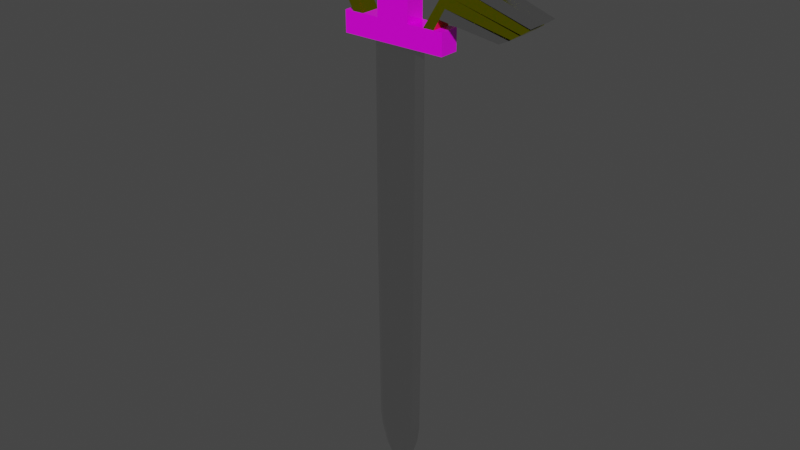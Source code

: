 # Source: blade.blend  (saved by Blender 2.81.16; exported with 4.5.12 LTS)
import bpy
from mathutils import Matrix  # noqa: F401  (used for matrix-valued properties, if any)

bpy.ops.wm.read_factory_settings(use_empty=True)
scene = bpy.context.scene
scene.name = 'Scene'

# ---- collections
col_collection = bpy.data.collections.new('Collection'); scene.collection.children.link(col_collection)

# ---- images (referenced by path relative to the original .blend; pixels are not part of the script)
import os
ASSET_DIR = os.environ.get("B2B_ASSET_DIR", "")  # directory of the original .blend (textures are referenced by path, not embedded)
HERE = os.path.dirname(os.path.abspath(__file__))  # packed textures are extracted next to this script under _unpacked/

def load_image(name, relpath, width, height, colorspace="sRGB"):
    """Load a texture the original file referenced (path relative to the .blend, or extracted next to this script)."""
    p = next((c for c in (os.path.join(HERE, relpath), os.path.join(ASSET_DIR, relpath)) if relpath and os.path.exists(c)), "")
    if p:
        img = bpy.data.images.load(p, check_existing=True)
        img.name = name
    else:  # same state as the original file: an image datablock whose file is absent (Cycles renders it pink)
        img = bpy.data.images.new(name, width, height)
        img.source = "FILE"
        img.filepath = "//" + (relpath or name)
    img.colorspace_settings.name = colorspace
    return img
img_fabric_jpeg = load_image('fabric.jpeg', 'fabric.jpeg', 1024, 1024, 'sRGB')

# ---- materials (node trees are filled in below, after node groups)
mat_material_001 = bpy.data.materials.new('Material.001')
mat_material_001.use_transparent_shadow = False
mat_material_002 = bpy.data.materials.new('Material.002')
mat_material_002.alpha_threshold = 0.0
mat_material_002.use_transparent_shadow = False
mat_material_002.line_color = (0.0, 0.0, 0.0, 1.0)
mat_material = bpy.data.materials.new('Material')
mat_material.alpha_threshold = 0.0
mat_material.use_transparent_shadow = False
mat_material.line_color = (0.0, 0.0, 0.0, 1.0)

# ---- material node trees
mat_material_001.use_nodes = True; mat_material_001.node_tree.nodes.clear()
_N = mat_material_001.node_tree.nodes; _L = mat_material_001.node_tree.links
n0 = _N.new('ShaderNodeSeparateColor'); n0.name = 'Separate RGB'; n0.location = (-160, 127)
n1 = _N.new('ShaderNodeOutputMaterial'); n1.name = 'Material Output'; n1.location = (726, 278)
n2 = _N.new('ShaderNodeTexImage'); n2.name = 'Image Texture'; n2.location = (-509, 289)
n2.image = img_fabric_jpeg
n3 = _N.new('ShaderNodeValToRGB'); n3.name = 'ColorRamp'; n3.location = (68, 116)
n3.color_ramp.interpolation = 'B_SPLINE'
while len(n3.color_ramp.elements) > 1: n3.color_ramp.elements.remove(n3.color_ramp.elements[-1])
n3.color_ramp.elements[0].position = 0.05; n3.color_ramp.elements[0].color = (0.0, 0.0, 0.0, 1.0)
_e = n3.color_ramp.elements.new(0.2045); _e.color = (1.0, 1.0, 1.0, 1.0)
n4 = _N.new('ShaderNodeBsdfPrincipled'); n4.name = 'Principled BSDF'; n4.location = (386, 269)
n4.distribution = 'GGX'
n4.subsurface_method = 'BURLEY'
n4.inputs[3].default_value = 1.45
n4.inputs[27].default_value = (0.0, 0.0, 0.0, 1.0)
n4.inputs[28].default_value = 1.0
n5 = _N.new('ShaderNodeBump'); n5.name = 'Bump'; n5.location = (50, -137)
n5.inputs[0].default_value = 0.175
n5.inputs[1].default_value = 0.1
n5.inputs[2].default_value = 1.0
n6 = _N.new('ShaderNodeRGBCurve'); n6.name = 'RGB Curves'; n6.location = (-39, 477)
_c = n6.mapping.curves[3]
while len(_c.points) > 2: _c.points.remove(_c.points[-1])
_c.points[0].location = (0.0, 0.0); _c.points[0].handle_type = 'AUTO'
_c.points[1].location = (0.64545, 0.33125); _c.points[1].handle_type = 'AUTO'
_p = _c.points.new(1.0, 1.0); _p.handle_type = 'AUTO'
n6.mapping.update()
_L.new(n4.outputs[0], n1.inputs[0])
_L.new(n2.outputs[0], n0.inputs[0])
_L.new(n3.outputs[0], n4.inputs[2])
_L.new(n0.outputs[1], n3.inputs[0])
_L.new(n5.outputs[0], n4.inputs[5])
_L.new(n0.outputs[2], n5.inputs[3])
_L.new(n2.outputs[0], n6.inputs[1])
_L.new(n6.outputs[0], n4.inputs[0])
n1.is_active_output = True
mat_material_002.use_nodes = True; mat_material_002.node_tree.nodes.clear()
_N = mat_material_002.node_tree.nodes; _L = mat_material_002.node_tree.links
n0 = _N.new('ShaderNodeOutputMaterial'); n0.name = 'Material Output'; n0.location = (188, 262)
n1 = _N.new('ShaderNodeMixShader'); n1.name = 'Mix Shader'; n1.location = (-35, 253)
n2 = _N.new('ShaderNodeLayerWeight'); n2.name = 'Layer Weight'; n2.location = (-352, 278)
n3 = _N.new('ShaderNodeBrightContrast'); n3.name = 'Bright/Contrast'; n3.location = (-655, 320)
n4 = _N.new('ShaderNodeTexNoise'); n4.name = 'Musgrave Texture'; n4.location = (-960, 360)
n4.width = 150
n4.noise_type = 'MULTIFRACTAL'
n4.normalize = False
n4.inputs[2].default_value = 7.2
n4.inputs[3].default_value = 0.0
n4.inputs[4].default_value = 1.0
n4.inputs[5].default_value = 1e-05
n5 = _N.new('ShaderNodeMapping'); n5.name = 'Mapping'; n5.location = (-1177, 350)
n6 = _N.new('ShaderNodeTexCoord'); n6.name = 'Texture Coordinate'; n6.location = (-1382, 294)
n7 = _N.new('ShaderNodeBsdfPrincipled'); n7.name = 'Principled BSDF'; n7.location = (-316, -20)
n7.distribution = 'GGX'
n7.subsurface_method = 'BURLEY'
n7.inputs[1].default_value = 1.0
n7.inputs[2].default_value = 0.2
n7.inputs[3].default_value = 1.45
n7.inputs[27].default_value = (0.0, 0.0, 0.0, 1.0)
n7.inputs[28].default_value = 1.0
n8 = _N.new('ShaderNodeMixShader'); n8.name = 'Mix Shader.001'; n8.location = (-310, 116)
n9 = _N.new('ShaderNodeLayerWeight'); n9.name = 'Layer Weight.001'; n9.location = (-707, 162)
n10 = _N.new('ShaderNodeBsdfPrincipled'); n10.name = 'Principled BSDF.001'; n10.location = (-573, -20)
n10.distribution = 'GGX'
n10.subsurface_method = 'BURLEY'
n10.inputs[1].default_value = 1.0
n10.inputs[2].default_value = 0.2
n10.inputs[3].default_value = 1.45
n10.inputs[27].default_value = (0.0, 0.0, 0.0, 1.0)
n10.inputs[28].default_value = 1.0
n11 = _N.new('ShaderNodeBsdfPrincipled'); n11.name = 'Principled BSDF.002'; n11.location = (-854, -27)
n11.distribution = 'GGX'
n11.subsurface_method = 'BURLEY'
n11.inputs[1].default_value = 1.0
n11.inputs[2].default_value = 0.2
n11.inputs[3].default_value = 1.45
n11.inputs[27].default_value = (0.0, 0.0, 0.0, 1.0)
n11.inputs[28].default_value = 1.0
n12 = _N.new('ShaderNodeValToRGB'); n12.name = 'ColorRamp'; n12.location = (-1233, -52)
while len(n12.color_ramp.elements) > 1: n12.color_ramp.elements.remove(n12.color_ramp.elements[-1])
n12.color_ramp.elements[0].position = 0.0; n12.color_ramp.elements[0].color = (0.0, 0.0, 0.0, 1.0)
_e = n12.color_ramp.elements.new(1.0); _e.color = (1.0, 1.0, 1.0, 1.0)
n13 = _N.new('ShaderNodeCameraData'); n13.name = 'Camera Data'; n13.location = (-1401, -71)
_L.new(n1.outputs[0], n0.inputs[0])
_L.new(n7.outputs[0], n1.inputs[2])
_L.new(n2.outputs[1], n1.inputs[0])
_L.new(n3.outputs[0], n2.inputs[0])
_L.new(n4.outputs[0], n3.inputs[0])
_L.new(n5.outputs[0], n4.inputs[0])
_L.new(n6.outputs[4], n5.inputs[0])
_L.new(n8.outputs[0], n1.inputs[1])
_L.new(n9.outputs[1], n8.inputs[0])
_L.new(n10.outputs[0], n8.inputs[2])
_L.new(n11.outputs[0], n8.inputs[1])
_L.new(n12.outputs[0], n9.inputs[0])
_L.new(n13.outputs[1], n12.inputs[0])
n0.is_active_output = True
mat_material.use_nodes = True; mat_material.node_tree.nodes.clear()
_N = mat_material.node_tree.nodes; _L = mat_material.node_tree.links
n0 = _N.new('ShaderNodeOutputMaterial'); n0.name = 'Material Output'; n0.location = (188, 262)
n1 = _N.new('ShaderNodeMixShader'); n1.name = 'Mix Shader'; n1.location = (-35, 253)
n2 = _N.new('ShaderNodeLayerWeight'); n2.name = 'Layer Weight'; n2.location = (-352, 278)
n3 = _N.new('ShaderNodeBrightContrast'); n3.name = 'Bright/Contrast'; n3.location = (-655, 320)
n4 = _N.new('ShaderNodeTexNoise'); n4.name = 'Musgrave Texture'; n4.location = (-960, 360)
n4.width = 150
n4.noise_type = 'MULTIFRACTAL'
n4.normalize = False
n4.inputs[2].default_value = 7.2
n4.inputs[3].default_value = 0.0
n4.inputs[4].default_value = 1.0
n4.inputs[5].default_value = 1e-05
n5 = _N.new('ShaderNodeMapping'); n5.name = 'Mapping'; n5.location = (-1177, 350)
n6 = _N.new('ShaderNodeTexCoord'); n6.name = 'Texture Coordinate'; n6.location = (-1382, 294)
n7 = _N.new('ShaderNodeMixShader'); n7.name = 'Mix Shader.001'; n7.location = (-310, 116)
n8 = _N.new('ShaderNodeLayerWeight'); n8.name = 'Layer Weight.001'; n8.location = (-707, 162)
n9 = _N.new('ShaderNodeBsdfPrincipled'); n9.name = 'Principled BSDF.001'; n9.location = (-573, -20)
n9.distribution = 'GGX'
n9.subsurface_method = 'BURLEY'
n9.inputs[0].default_value = (0.7057, 0.8, 0.0, 1.0)
n9.inputs[1].default_value = 1.0
n9.inputs[2].default_value = 0.2
n9.inputs[3].default_value = 1.45
n9.inputs[27].default_value = (0.0, 0.0, 0.0, 1.0)
n9.inputs[28].default_value = 1.0
n10 = _N.new('ShaderNodeBsdfPrincipled'); n10.name = 'Principled BSDF.002'; n10.location = (-854, -27)
n10.distribution = 'GGX'
n10.subsurface_method = 'BURLEY'
n10.inputs[1].default_value = 1.0
n10.inputs[2].default_value = 0.2
n10.inputs[3].default_value = 1.45
n10.inputs[27].default_value = (0.0, 0.0, 0.0, 1.0)
n10.inputs[28].default_value = 1.0
n11 = _N.new('ShaderNodeValToRGB'); n11.name = 'ColorRamp'; n11.location = (-1233, -52)
while len(n11.color_ramp.elements) > 1: n11.color_ramp.elements.remove(n11.color_ramp.elements[-1])
n11.color_ramp.elements[0].position = 0.0; n11.color_ramp.elements[0].color = (0.0, 0.0, 0.0, 1.0)
_e = n11.color_ramp.elements.new(1.0); _e.color = (1.0, 1.0, 1.0, 1.0)
n12 = _N.new('ShaderNodeCameraData'); n12.name = 'Camera Data'; n12.location = (-1401, -71)
n13 = _N.new('ShaderNodeBsdfPrincipled'); n13.name = 'Principled BSDF'; n13.location = (-316, -20)
n13.distribution = 'GGX'
n13.subsurface_method = 'BURLEY'
n13.inputs[0].default_value = (0.8, 0.7888, 0.001467, 1.0)
n13.inputs[1].default_value = 1.0
n13.inputs[2].default_value = 0.2
n13.inputs[3].default_value = 1.45
n13.inputs[27].default_value = (0.0, 0.0, 0.0, 1.0)
n13.inputs[28].default_value = 1.0
_L.new(n1.outputs[0], n0.inputs[0])
_L.new(n13.outputs[0], n1.inputs[2])
_L.new(n2.outputs[1], n1.inputs[0])
_L.new(n3.outputs[0], n2.inputs[0])
_L.new(n4.outputs[0], n3.inputs[0])
_L.new(n5.outputs[0], n4.inputs[0])
_L.new(n6.outputs[4], n5.inputs[0])
_L.new(n7.outputs[0], n1.inputs[1])
_L.new(n8.outputs[1], n7.inputs[0])
_L.new(n9.outputs[0], n7.inputs[2])
_L.new(n10.outputs[0], n7.inputs[1])
_L.new(n11.outputs[0], n8.inputs[0])
_L.new(n12.outputs[1], n11.inputs[0])
n0.is_active_output = True

# ---- world
world_world = bpy.data.worlds.new('World'); scene.world = world_world
world_world.use_nodes = True; world_world.node_tree.nodes.clear()
_N = world_world.node_tree.nodes; _L = world_world.node_tree.links
n0 = _N.new('ShaderNodeOutputWorld'); n0.name = 'World Output'; n0.location = (300, 300)
n1 = _N.new('ShaderNodeBackground'); n1.name = 'Background'; n1.location = (10, 300)
n1.inputs[0].default_value = (0.05088, 0.05088, 0.05088, 1.0)
_L.new(n1.outputs[0], n0.inputs[0])
n0.is_active_output = True
world_world.color = (0.05088, 0.05088, 0.05088)
world_world.use_sun_shadow = False
world_world.sun_shadow_jitter_overblur = 0.0

# ---- meshes
me_cube_002 = bpy.data.meshes.new('Cube.002')
me_cube_002.from_pydata([(0.0, -0.5319, -1.0), (0.0, -0.5319, 0.1183), (0.0, 0.5319, -1.0), (0.0, 0.5319, 0.1183), (2.838, -0.5319, -1.0), (2.838, -0.5319, 0.1183), (2.838, 0.5319, -1.0), (2.838, 0.5319, 0.1183), (1.358, 0.5319, -1.0), (1.358, -0.5319, -1.0), (0.0, 0.5319, -1.0), (0.0, -0.5319, -1.0), (1.358, 0.5319, -1.0), (1.358, -0.5319, -1.0), (0.0, 0.3333, -1.0), (0.0, -0.3333, -1.0), (0.0, -0.1773, 0.1183), (0.0, 0.1773, 0.1183), (1.358, 0.3333, -1.0), (1.358, -0.3333, -1.0), (0.0, 0.2276, -1.0), (0.0, -0.2276, -1.0), (1.444, 0.01277, -1.0), (1.444, -0.01277, -1.0), (0.0, 0.0205, -25.49), (0.0, -0.0205, -25.49), (0.0, 0.00115, -25.49), (0.0, -0.00115, -25.49), (1.344, -0.01277, -22.31), (1.344, 0.01277, -22.31), (0.0, 0.2276, -22.31), (0.0, -0.2276, -22.31), (1.444, 0.01277, -11.66), (0.0, -0.2276, -11.66), (1.444, -0.01277, -11.66), (0.0, 0.2276, -11.66), (0.8796, -0.006045, -24.26), (0.0, 0.1077, -24.48), (0.8796, 0.006045, -24.26), (0.0, -0.1077, -24.48), (1.212, 0.009407, -23.21), (0.0, -0.1677, -23.4), (1.212, -0.009407, -23.21), (0.0, 0.1677, -23.4), (1.079, 0.5319, -1.0), (1.079, -0.5319, -1.0), (1.079, 0.5319, -1.0), (1.079, -0.5319, -1.0), (1.079, 0.2276, -1.0), (1.079, -0.2276, -1.0), (0.02304, 0.0205, -25.49), (0.02304, -0.0205, -25.49), (1.015, -0.2276, -22.31), (1.015, 0.2276, -22.31), (1.079, 0.2276, -11.66), (1.079, -0.2276, -11.66), (0.5802, -0.1077, -24.48), (0.5802, 0.1077, -24.48), (0.8406, 0.1677, -23.4), (0.8406, -0.1677, -23.4), (0.8869, 0.5319, 0.1183), (0.8869, -0.5319, 0.1183), (1.773, 0.5319, 0.1183), (1.773, -0.5319, 0.1183), (0.0, 0.1773, 4.619), (0.0, 0.5319, 4.619), (0.0, -0.5319, 4.619), (0.0, -0.1773, 4.619), (0.8869, -0.5319, 4.619), (0.8869, 0.5319, 4.619), (2.359, -0.5319, 0.1183), (2.359, 0.5319, 0.1183), (2.359, -0.5319, 0.1183), (2.838, 0.5319, 0.1183), (1.773, -0.5319, 0.1183), (2.838, -0.5319, 0.1183), (3.832, 0.5319, 2.775), (3.362, -0.524, 2.67), (1.773, 0.5319, 0.1183), (2.359, 0.5319, 0.1183), (2.838, 0.5319, 0.1183), (2.838, -0.5319, 0.1183), (2.838, -0.5319, 0.1183), (2.838, 0.5319, 0.1183), (3.362, 0.5398, 2.67), (3.832, -0.5319, 2.775), (2.838, 0.5319, 0.1183), (2.838, -0.5319, 0.1183), (3.066, 0.5482, 2.255), (3.066, -0.5156, 2.255), (3.567, -0.5319, 2.287), (3.567, 0.5319, 2.287), (3.832, -0.5319, 2.775), (3.832, 0.5319, 2.775), (3.567, -0.5319, 2.287), (3.567, 0.5319, 2.287), (6.83, -0.5319, 3.38), (6.83, 0.5319, 3.38), (6.565, -0.5319, 2.891), (6.565, 0.5319, 2.891), (2.743, 0.5441, 1.721), (2.42, 0.54, 1.186), (2.096, 0.536, 0.6524), (2.096, -0.5278, 0.6524), (2.42, -0.5238, 1.186), (2.743, -0.5197, 1.721), (2.661, -0.5319, 0.6603), (2.963, -0.5319, 1.202), (3.265, -0.5319, 1.744), (2.661, 0.5319, 0.6603), (2.963, 0.5319, 1.202), (3.265, 0.5319, 1.744), (4.441, -0.5319, 2.898), (5.041, -0.5319, 3.019), (5.64, -0.5319, 3.14), (6.24, -0.5319, 3.261), (6.24, 0.5319, 3.261), (5.64, 0.5319, 3.14), (5.041, 0.5319, 3.019), (4.441, 0.5319, 2.898), (6.344, 0.5319, 0.4577), (4.776, 0.5319, 2.53), (5.375, 0.5319, 2.651), (5.975, 0.5319, 2.772), (5.975, -0.5319, 2.772), (5.375, -0.5319, 2.651), (4.776, -0.5319, 2.53), (7.39, -0.5319, 1.145), (3.265, -0.5319, 1.744), (3.567, -0.5319, 2.287), (3.265, 0.5319, 1.744), (3.567, 0.5319, 2.287), (2.661, -0.5319, 0.6603), (2.661, 0.5319, 0.6603), (5.846, 0.5319, 0.2033), (3.265, -0.5319, 1.744), (3.567, -0.5319, 2.287), (3.265, 0.5319, 1.744), (3.567, 0.5319, 2.287), (5.846, 0.5319, 0.2033), (5.846, -0.5319, 0.2033), (6.344, -0.5319, 0.4577), (6.442, -0.5319, 0.5132), (6.868, -0.5319, 0.7846), (6.442, 0.5319, 0.5132), (6.868, 0.5319, 0.7846), (6.868, -0.5319, 0.7846), (6.868, 0.5319, 0.7846), (6.868, 0.5319, 0.7846), (6.868, -0.5319, 0.7846), (6.946, -0.5319, 0.8189), (7.369, -0.5319, 1.106), (6.946, 0.5319, 0.8189), (7.369, 0.5319, 1.106), (7.873, -0.5319, 1.457), (7.39, 0.5319, 1.145), (7.873, 0.5319, 1.457)], [(16, 15), (17, 14)], [(45, 0, 11, 47), (4, 9, 19, 18, 8, 6), (49, 23, 13, 47), (19, 9, 13, 23), (44, 8, 12, 46), (14, 2, 10, 20), (0, 15, 21, 11), (15, 14, 20, 21), (8, 18, 22, 12), (18, 19, 23, 22), (46, 12, 22, 48), (38, 36, 27, 26), (5, 4, 6, 7), (50, 26, 27, 51), (39, 37, 24, 25), (57, 38, 26, 50), (56, 39, 25, 51), (55, 33, 31, 52), (54, 32, 29, 53), (33, 35, 30, 31), (32, 34, 28, 29), (22, 23, 34, 32), (21, 20, 35, 33), (48, 22, 32, 54), (49, 21, 33, 55), (59, 41, 39, 56), (58, 40, 38, 57), (41, 43, 37, 39), (40, 42, 36, 38), (29, 28, 42, 40), (31, 30, 43, 41), (53, 29, 40, 58), (52, 31, 41, 59), (28, 52, 59, 42), (30, 53, 58, 43), (43, 58, 57, 37), (42, 59, 56, 36), (23, 49, 55, 34), (20, 48, 54, 35), (35, 54, 53, 30), (34, 55, 52, 28), (36, 56, 51, 27), (37, 57, 50, 24), (24, 50, 51, 25), (10, 46, 48, 20), (2, 44, 46, 10), (21, 49, 47, 11), (9, 45, 47, 13), (1, 0, 45, 9, 4, 5, 70, 63, 61), (7, 6, 8, 44, 2, 3, 60, 62, 71), (61, 60, 69, 68), (60, 61, 63, 62), (67, 66, 68, 69, 65, 64), (1, 61, 68, 66), (60, 3, 65, 69), (5, 7, 73, 75), (89, 90, 85, 77), (84, 77, 85, 76), (70, 71, 79, 72), (70, 5, 75), (63, 70, 72, 74), (88, 89, 77, 84), (75, 73, 86, 87), (73, 71, 86), (7, 71, 73), (80, 81, 82, 83), (71, 70, 87, 82, 86), (70, 75, 87), (85, 90, 94, 92), (87, 86, 83, 82), (71, 62, 78, 79), (81, 7, 73, 86, 82), (7, 80, 83, 86, 73), (62, 63, 74, 78), (91, 88, 84, 76), (111, 100, 88, 91), (90, 108, 128, 129), (100, 105, 89, 88), (105, 108, 90, 89), (116, 115, 96, 97), (76, 85, 92, 93), (91, 76, 93, 95), (98, 99, 97, 96), (124, 123, 99, 98), (115, 124, 98, 96), (123, 116, 97, 99), (74, 72, 106, 103), (103, 106, 107, 104), (104, 107, 108, 105), (78, 74, 103, 102), (102, 103, 104, 101), (101, 104, 105, 100), (72, 79, 109, 106), (109, 110, 120, 139), (79, 78, 102, 109), (109, 102, 101, 110), (110, 101, 100, 111), (132, 133, 134, 140), (107, 132, 140, 141), (121, 118, 117, 122), (122, 117, 116, 123), (92, 94, 126, 112), (112, 126, 113), (113, 126, 125, 114), (114, 125, 124, 115), (139, 120, 141, 140, 134), (126, 121, 122, 125), (125, 122, 123, 124), (93, 92, 112, 119), (119, 112, 113, 118), (118, 113, 114, 117), (117, 114, 115, 116), (130, 131, 138, 137), (111, 91, 131, 130), (126, 121, 156, 154), (133, 109, 139, 134), (106, 109, 133, 132), (129, 128, 135, 136), (110, 107, 141, 120), (137, 135, 149, 148), (145, 147, 148, 149, 146, 143, 142, 144), (107, 110, 144, 142), (110, 111, 145, 144), (111, 130, 147, 145), (130, 137, 148, 147), (128, 108, 143, 146), (135, 128, 146, 149), (108, 107, 142, 143), (135, 137, 152, 150), (151, 150, 152, 153), (137, 138, 153, 152), (138, 136, 151, 153), (136, 135, 150, 151), (91, 95, 94, 90, 129, 136, 138, 131), (138, 95, 93, 76, 118, 121, 131), (127, 154, 156, 155), (121, 131, 155, 156), (136, 126, 154, 127), (138, 136, 127, 155), (131, 138, 155)])
me_cube_002.polygons.foreach_set('material_index', [0, 0, 1, 0, 0, 1, 1, 1, 1, 1, 1, 1, 0, 1, 1, 1, 1, 1, 1, 1, 1, 1, 1, 1, 1, 1, 1, 1, 1, 1, 1, 1, 1, 1, 1, 1, 1, 1, 1, 1, 1, 1, 1, 1, 1, 0, 1, 0, 0, 0, 0, 0, 0, 0, 0, 0, 2, 2, 2, 0, 2, 2, 0, 0, 0, 1, 0, 0, 2, 0, 2, 1, 1, 2, 2, 2, 0, 2, 2, 2, 2, 2, 2, 2, 2, 2, 2, 2, 2, 2, 2, 2, 2, 0, 2, 2, 2, 1, 1, 2, 2, 2, 2, 2, 2, 1, 2, 2, 2, 2, 2, 2, 2, 2, 1, 1, 1, 0, 1, 2, 2, 2, 2, 0, 0, 0, 0, 2, 2, 2, 2, 2, 2, 2, 2, 1, 1, 1, 1, 0])
_uv = me_cube_002.uv_layers.new(name='UVMap')
_uv.uv.foreach_set('vector', [0.137, 0.4314, 0.0, 0.4314, 0.0, 0.4314, 0.137, 0.4314, 0.3604, 0.4314, 0.1725, 0.4314, 0.1725, 0.4566, 0.1725, 0.5413, 0.1725, 0.5665, 0.3604, 0.5665, 0.137, 0.4701, 0.1834, 0.4973, 0.1725, 0.4314, 0.137, 0.4314, 0.1725, 0.4566, 0.1725, 0.4314, 0.1725, 0.4314, 0.1834, 0.4973, 0.137, 0.5665, 0.1725, 0.5665, 0.1725, 0.5665, 0.137, 0.5665, 0.0, 0.5413, 0.0, 0.5665, 0.0, 0.5665, 0.0, 0.5279, 0.0, 0.4314, 0.0, 0.4566, 0.0, 0.4701, 0.0, 0.4314, 0.0, 0.4566, 0.0, 0.5413, 0.0, 0.5279, 0.0, 0.4701, 0.1725, 0.5665, 0.1725, 0.5413, 0.1834, 0.5006, 0.1725, 0.5665, 0.1725, 0.5413, 0.1725, 0.4566, 0.1834, 0.4973, 0.1834, 0.5006, 0.137, 0.5665, 0.1725, 0.5665, 0.1834, 0.5006, 0.137, 0.5279, 0.2126, 0.5833, 0.2126, 0.6667, 0.2126, 0.6667, 0.2126, 0.5833, 0.4314, 0.2852, 0.4314, 0.1432, 0.5665, 0.1432, 0.5665, 0.2852, 0.1945, 0.5833, 0.2126, 0.5833, 0.2126, 0.6667, 0.1945, 0.6667, 0.375, 0.08333, 0.375, 0.1667, 0.375, 0.1667, 0.375, 0.08333, 0.1945, 0.5833, 0.2126, 0.5833, 0.2126, 0.5833, 0.1945, 0.5833, 0.1945, 0.6667, 0.125, 0.6667, 0.125, 0.6667, 0.1945, 0.6667, 0.1945, 0.6667, 0.125, 0.6667, 0.125, 0.6667, 0.1945, 0.6667, 0.1945, 0.5833, 0.2126, 0.5833, 0.2126, 0.5833, 0.1945, 0.5833, 0.375, 0.08333, 0.375, 0.1667, 0.375, 0.1667, 0.375, 0.08333, 0.2126, 0.5833, 0.2126, 0.6667, 0.2126, 0.6667, 0.2126, 0.5833, 0.2126, 0.5833, 0.2126, 0.6667, 0.2126, 0.6667, 0.2126, 0.5833, 0.375, 0.08333, 0.375, 0.1667, 0.375, 0.1667, 0.375, 0.08333, 0.1945, 0.5833, 0.2126, 0.5833, 0.2126, 0.5833, 0.1945, 0.5833, 0.1945, 0.6667, 0.125, 0.6667, 0.125, 0.6667, 0.1945, 0.6667, 0.1945, 0.6667, 0.125, 0.6667, 0.125, 0.6667, 0.1945, 0.6667, 0.1945, 0.5833, 0.2126, 0.5833, 0.2126, 0.5833, 0.1945, 0.5833, 0.375, 0.08333, 0.375, 0.1667, 0.375, 0.1667, 0.375, 0.08333, 0.2126, 0.5833, 0.2126, 0.6667, 0.2126, 0.6667, 0.2126, 0.5833, 0.2126, 0.5833, 0.2126, 0.6667, 0.2126, 0.6667, 0.2126, 0.5833, 0.375, 0.08333, 0.375, 0.1667, 0.375, 0.1667, 0.375, 0.08333, 0.1945, 0.5833, 0.2126, 0.5833, 0.2126, 0.5833, 0.1945, 0.5833, 0.1945, 0.6667, 0.125, 0.6667, 0.125, 0.6667, 0.1945, 0.6667, 0.2126, 0.6667, 0.1945, 0.6667, 0.1945, 0.6667, 0.2126, 0.6667, 0.125, 0.5833, 0.1945, 0.5833, 0.1945, 0.5833, 0.125, 0.5833, 0.125, 0.5833, 0.1945, 0.5833, 0.1945, 0.5833, 0.125, 0.5833, 0.2126, 0.6667, 0.1945, 0.6667, 0.1945, 0.6667, 0.2126, 0.6667, 0.2126, 0.6667, 0.1945, 0.6667, 0.1945, 0.6667, 0.2126, 0.6667, 0.125, 0.5833, 0.1945, 0.5833, 0.1945, 0.5833, 0.125, 0.5833, 0.125, 0.5833, 0.1945, 0.5833, 0.1945, 0.5833, 0.125, 0.5833, 0.2126, 0.6667, 0.1945, 0.6667, 0.1945, 0.6667, 0.2126, 0.6667, 0.2126, 0.6667, 0.1945, 0.6667, 0.1945, 0.6667, 0.2126, 0.6667, 0.125, 0.5833, 0.1945, 0.5833, 0.1945, 0.5833, 0.125, 0.5833, 0.125, 0.5833, 0.1945, 0.5833, 0.1945, 0.6667, 0.125, 0.6667, 0.0, 0.5665, 0.137, 0.5665, 0.137, 0.5279, 0.0, 0.5279, 0.0, 0.5665, 0.137, 0.5665, 0.137, 0.5665, 0.0, 0.5665, 0.0, 0.4701, 0.137, 0.4701, 0.137, 0.4314, 0.0, 0.4314, 0.1725, 0.4314, 0.137, 0.4314, 0.137, 0.4314, 0.1725, 0.4314, 0.0, 0.2852, 0.0, 0.1432, 0.137, 0.1432, 0.1725, 0.1432, 0.3604, 0.1432, 0.3604, 0.2852, 0.2996, 0.2852, 0.2252, 0.2852, 0.1127, 0.2852, 0.3604, 0.2852, 0.3604, 0.1432, 0.1725, 0.1432, 0.137, 0.1432, 0.0, 0.1432, 0.0, 0.2852, 0.1127, 0.2852, 0.2252, 0.2852, 0.2996, 0.2852, 0.4314, 0.2852, 0.5665, 0.2852, 0.5665, 0.8568, 0.4314, 0.8568, 0.1127, 0.5665, 0.1127, 0.4314, 0.2252, 0.4314, 0.2252, 0.5665, 0.0, 0.4764, 0.0, 0.4314, 0.1127, 0.4314, 0.1127, 0.5665, 0.0, 0.5665, 0.0, 0.5215, 0.0, 0.2852, 0.1127, 0.2852, 0.1127, 0.8568, 0.0, 0.8568, 0.1127, 0.2852, 0.0, 0.2852, 0.0, 0.8568, 0.1127, 0.8568, 0.3604, 0.4314, 0.3604, 0.5665, 0.3604, 0.5665, 0.3604, 0.4314, 0.3895, 0.5566, 0.4531, 0.5606, 0.4867, 0.6226, 0.4271, 0.6093, 0.4271, 0.5675, 0.4271, 0.4324, 0.4867, 0.4314, 0.4867, 0.5665, 0.2996, 0.4314, 0.2996, 0.5665, 0.2996, 0.5665, 0.2996, 0.4314, 0.2996, 0.4314, 0.3604, 0.4314, 0.3604, 0.4314, 0.2252, 0.4314, 0.2996, 0.4314, 0.2996, 0.4314, 0.2252, 0.4314, 0.5686, 0.5566, 0.4335, 0.5566, 0.4324, 0.6093, 0.5675, 0.6093, 0.3604, 0.4314, 0.3604, 0.5665, 0.3604, 0.5665, 0.3604, 0.4314, 0.3604, 0.5665, 0.2996, 0.5665, 0.3604, 0.5665, 0.3604, 0.5665, 0.2996, 0.5665, 0.3604, 0.5665, 0.3604, 0.5665, 0.3604, 0.4314, 0.3604, 0.4314, 0.3604, 0.5665, 0.2996, 0.5665, 0.2996, 0.4314, 0.3604, 0.4314, 0.3604, 0.4314, 0.3604, 0.5665, 0.2996, 0.4314, 0.3604, 0.4314, 0.3604, 0.4314, 0.4867, 0.4314, 0.4531, 0.4314, 0.4531, 0.4314, 0.4867, 0.4314, 0.3604, 0.4314, 0.3604, 0.5665, 0.3604, 0.5665, 0.3604, 0.4314, 0.2996, 0.5665, 0.2252, 0.5665, 0.2252, 0.5665, 0.2996, 0.5665, 0.3604, 0.4314, 0.3604, 0.5665, 0.3604, 0.5665, 0.3604, 0.5665, 0.3604, 0.4314, 0.3604, 0.5665, 0.3604, 0.5665, 0.3604, 0.5665, 0.3604, 0.5665, 0.3604, 0.5665, 0.2252, 0.5665, 0.2252, 0.4314, 0.2252, 0.4314, 0.2252, 0.5665, 0.4531, 0.5606, 0.3895, 0.5566, 0.4271, 0.6093, 0.4867, 0.6226, 0.4147, 0.4918, 0.3484, 0.4887, 0.3895, 0.5566, 0.4531, 0.5606, 0.4531, 0.4314, 0.4147, 0.4314, 0.4147, 0.4314, 0.4531, 0.4314, 0.5681, 0.4887, 0.433, 0.4887, 0.4335, 0.5566, 0.5686, 0.5566, 0.3484, 0.4887, 0.4147, 0.4918, 0.4531, 0.5606, 0.3895, 0.5566, 0.7925, 0.5665, 0.7925, 0.4314, 0.8675, 0.4314, 0.8675, 0.5665, 0.4867, 0.5665, 0.4867, 0.4314, 0.4867, 0.4314, 0.4867, 0.5665, 0.4531, 0.5665, 0.4867, 0.5665, 0.4867, 0.5665, 0.4531, 0.5665, 0.4314, 0.6374, 0.5665, 0.6374, 0.5665, 0.6995, 0.4314, 0.6995, 0.7589, 0.4314, 0.7589, 0.5665, 0.8339, 0.5665, 0.8339, 0.4314, 0.7925, 0.6843, 0.7589, 0.6223, 0.8339, 0.6374, 0.8675, 0.6995, 0.7589, 0.6223, 0.7925, 0.6843, 0.8675, 0.6995, 0.8339, 0.6374, 0.2252, 0.2852, 0.2996, 0.2852, 0.338, 0.3541, 0.2663, 0.353, 0.2663, 0.353, 0.338, 0.3541, 0.3763, 0.4229, 0.3073, 0.4209, 0.3073, 0.4209, 0.3763, 0.4229, 0.4147, 0.4918, 0.3484, 0.4887, 0.5665, 0.2852, 0.4314, 0.2852, 0.4319, 0.353, 0.567, 0.353, 0.567, 0.353, 0.4319, 0.353, 0.4324, 0.4209, 0.5676, 0.4209, 0.5676, 0.4209, 0.4324, 0.4209, 0.433, 0.4887, 0.5681, 0.4887, 0.4314, 0.2852, 0.5665, 0.2852, 0.5665, 0.3541, 0.4314, 0.3541, 0.338, 0.3541, 0.3763, 0.4229, 0.8058, 0.3283, 0.7426, 0.296, 0.2996, 0.2852, 0.2252, 0.2852, 0.2663, 0.353, 0.338, 0.3541, 0.338, 0.3541, 0.2663, 0.353, 0.3073, 0.4209, 0.3763, 0.4229, 0.3763, 0.4229, 0.3073, 0.4209, 0.3484, 0.4887, 0.4147, 0.4918, 0.338, 0.4314, 0.338, 0.5665, 0.7426, 0.5665, 0.7426, 0.4314, 0.3763, 0.4229, 0.338, 0.3541, 0.7426, 0.296, 0.8058, 0.3283, 0.6066, 0.5916, 0.6402, 0.6536, 0.7164, 0.669, 0.6827, 0.607, 0.6827, 0.607, 0.7164, 0.669, 0.7925, 0.6843, 0.7589, 0.6223, 0.4867, 0.6226, 0.4531, 0.5606, 0.6066, 0.5916, 0.5641, 0.6382, 0.5641, 0.6382, 0.6066, 0.5916, 0.6402, 0.6536, 0.6402, 0.6536, 0.6066, 0.5916, 0.6827, 0.607, 0.7164, 0.669, 0.7164, 0.669, 0.6827, 0.607, 0.7589, 0.6223, 0.7925, 0.6843, 0.7426, 0.5665, 0.8058, 0.5665, 0.8058, 0.4314, 0.7426, 0.4314, 0.7426, 0.5665, 0.6066, 0.4314, 0.6066, 0.5665, 0.6827, 0.5665, 0.6827, 0.4314, 0.6827, 0.4314, 0.6827, 0.5665, 0.7589, 0.5665, 0.7589, 0.4314, 0.4867, 0.5665, 0.4867, 0.4314, 0.5641, 0.4314, 0.5641, 0.5665, 0.5641, 0.5665, 0.5641, 0.4314, 0.6402, 0.4314, 0.6402, 0.5665, 0.6402, 0.5665, 0.6402, 0.4314, 0.7164, 0.4314, 0.7164, 0.5665, 0.7164, 0.5665, 0.7164, 0.4314, 0.7925, 0.4314, 0.7925, 0.5665, 0.4147, 0.5665, 0.4531, 0.5665, 0.4531, 0.5665, 0.4147, 0.5665, 0.4147, 0.5665, 0.4531, 0.5665, 0.4531, 0.5665, 0.4147, 0.5665, 0.6066, 0.4314, 0.6066, 0.5665, 1.0, 0.5665, 1.0, 0.4314, 0.338, 0.5665, 0.338, 0.5665, 0.7426, 0.5665, 0.7426, 0.5665, 0.338, 0.4314, 0.338, 0.5665, 0.338, 0.5665, 0.338, 0.4314, 0.4531, 0.4314, 0.4147, 0.4314, 0.4147, 0.4314, 0.4531, 0.4314, 0.3763, 0.5665, 0.3763, 0.4314, 0.8058, 0.4314, 0.8058, 0.5665, 0.4147, 0.5665, 0.4147, 0.4314, 0.8723, 0.4314, 0.8723, 0.5665, 0.8723, 0.5665, 0.8723, 0.5665, 0.8723, 0.5665, 0.8723, 0.4314, 0.8723, 0.4314, 0.8723, 0.4314, 0.8182, 0.4314, 0.8182, 0.5665, 0.3763, 0.4314, 0.3763, 0.5665, 0.8182, 0.5665, 0.8182, 0.4314, 0.3763, 0.4229, 0.4147, 0.4918, 0.8723, 0.3698, 0.8182, 0.3354, 0.4147, 0.5665, 0.4147, 0.5665, 0.8723, 0.5665, 0.8723, 0.5665, 0.4147, 0.5665, 0.4147, 0.5665, 0.8723, 0.5665, 0.8723, 0.5665, 0.4147, 0.4314, 0.4147, 0.4314, 0.8723, 0.4314, 0.8723, 0.4314, 0.4147, 0.4314, 0.4147, 0.4314, 0.8723, 0.4314, 0.8723, 0.4314, 0.4147, 0.4918, 0.3763, 0.4229, 0.8182, 0.3354, 0.8723, 0.3698, 0.4147, 0.4314, 0.4147, 0.5665, 0.8823, 0.5665, 0.8823, 0.4314, 0.936, 0.4314, 0.8823, 0.4314, 0.8823, 0.5665, 0.936, 0.5665, 0.4147, 0.4918, 0.4531, 0.5606, 0.936, 0.4107, 0.8823, 0.3742, 0.4531, 0.5665, 0.4531, 0.4314, 0.936, 0.4314, 0.936, 0.5665, 0.4531, 0.5606, 0.4147, 0.4918, 0.8823, 0.3742, 0.936, 0.4107, 0.4531, 0.5665, 0.4531, 0.5665, 0.4531, 0.4314, 0.4531, 0.4314, 0.4531, 0.4314, 0.4531, 0.4314, 0.4531, 0.5665, 0.4531, 0.5665, 0.4531, 0.5606, 0.4531, 0.5606, 0.4867, 0.6226, 0.4867, 0.6226, 0.6402, 0.6536, 0.6066, 0.5916, 0.4531, 0.5606, 0.9387, 0.4314, 1.0, 0.4314, 1.0, 0.5665, 0.9387, 0.5665, 0.6066, 0.5916, 0.4531, 0.5606, 0.9387, 0.4156, 1.0, 0.4552, 0.4531, 0.5606, 0.6066, 0.5916, 1.0, 0.4552, 0.9387, 0.4156, 0.4531, 0.5665, 0.4531, 0.4314, 0.9387, 0.4314, 0.9387, 0.5665, 0.4531, 0.5665, 0.4531, 0.5665, 0.9387, 0.5665])
me_cube_002.materials.append(mat_material_001)
me_cube_002.materials.append(mat_material_002)
me_cube_002.materials.append(mat_material)
me_cube_002.use_remesh_fix_poles = True
me_cube_002.use_remesh_preserve_attributes = False
me_cube_002.use_mirror_vertex_groups = False
me_cube_002.update()

# ---- objects
ob_cube = bpy.data.objects.new('Cube', me_cube_002)

# ---- transforms, parenting, visibility, modifiers, constraints
ob_cube.location = (0.0, 0.0, 0.0)
ob_cube.lineart.crease_threshold = 0.0
_m = ob_cube.modifiers.new('Mirror', 'MIRROR')
_m.use_clip = True

# ---- collection membership
col_collection.objects.link(ob_cube)

# ---- scene / render settings (as saved in the file)
scene.frame_start = 1; scene.frame_end = 250; scene.frame_set(0)
scene.render.engine = 'BLENDER_EEVEE_NEXT'
scene.cycles.use_denoising = False
scene.cycles.samples = 128
scene.cycles.sampling_pattern = 'TABULATED_SOBOL'
scene.cycles.use_adaptive_sampling = False
scene.cycles.use_light_tree = False
scene.view_settings.view_transform = 'Filmic'
bpy.context.view_layer.update()

# ---- added for rendering (the .blend has no active camera and no usable light): camera, sun
cam_auto = bpy.data.cameras.new('AutoCamera')
cam_auto.lens = 50.0
cam_auto.sensor_width = 36.0
cam_auto.clip_end = 1000.0
ob_auto_camera = bpy.data.objects.new('AutoCamera', cam_auto)
scene.collection.objects.link(ob_auto_camera)
ob_auto_camera.location = (31.4534, -37.736, 14.7267)
ob_auto_camera.rotation_euler = (1.09748, -7.21219e-08, 0.694738)
scene.camera = ob_auto_camera
light_auto_sun = bpy.data.lights.new('AutoSun', 'SUN')
light_auto_sun.energy = 3.0
light_auto_sun.angle = 0.0523599
ob_auto_sun = bpy.data.objects.new('AutoSun', light_auto_sun)
scene.collection.objects.link(ob_auto_sun)
ob_auto_sun.rotation_euler = (0.872665, 0.174533, 0.523599)
bpy.context.view_layer.update()
